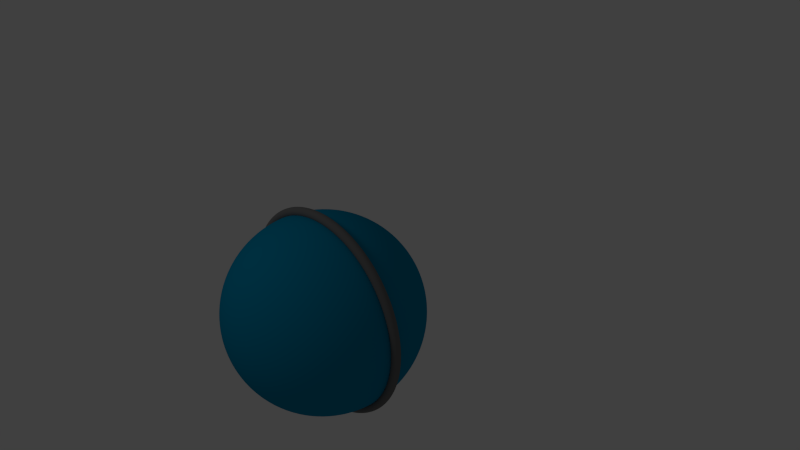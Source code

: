 # Source: magan_t.6.blend  (saved by Blender 2.77.0; exported with 4.5.12 LTS)
import bpy
from mathutils import Matrix  # noqa: F401  (used for matrix-valued properties, if any)

bpy.ops.wm.read_factory_settings(use_empty=True)
scene = bpy.context.scene
scene.name = 'Scene'

# ---- collections
col_collection_1 = bpy.data.collections.new('Collection 1'); scene.collection.children.link(col_collection_1)
col_collection_2 = bpy.data.collections.new('Collection 2'); scene.collection.children.link(col_collection_2)
col_collection_2.hide_render = True
col_collection_2.hide_viewport = True
col_collection_3 = bpy.data.collections.new('Collection 3'); scene.collection.children.link(col_collection_3)
col_collection_3.hide_render = True
col_collection_3.hide_viewport = True

# ---- materials (node trees are filled in below, after node groups)
mat_azul = bpy.data.materials.new('azul')
mat_azul.alpha_threshold = 0.0
mat_azul.use_transparent_shadow = False
mat_azul.diffuse_color = (0.0, 0.2502, 0.4397, 1.0)
mat_azul.roughness = 0.5
mat_azul.line_color = (0.0, 0.0, 0.0, 1.0)
mat_gris = bpy.data.materials.new('gris')
mat_gris.alpha_threshold = 0.0
mat_gris.use_transparent_shadow = False
mat_gris.diffuse_color = (0.1683, 0.1683, 0.1683, 1.0)
mat_gris.roughness = 0.5
mat_gris.line_color = (0.0, 0.0, 0.0, 1.0)

# ---- material node trees

# ---- world
world_world = bpy.data.worlds.new('World'); scene.world = world_world
world_world.color = (0.05088, 0.05088, 0.05088)
world_world.use_sun_shadow = False
world_world.sun_shadow_jitter_overblur = 0.0
world_world.cycles.sampling_method = 'NONE'
world_world.cycles.sample_map_resolution = 256

# ---- cameras
cam_camera = bpy.data.cameras.new('Camera')
cam_camera.clip_end = 100.0
cam_camera.lens = 35.0
cam_camera.sensor_width = 32.0
cam_camera.sensor_height = 18.0
cam_camera.ortho_scale = 7.314
cam_camera.dof.focus_distance = 0.0
cam_camera.dof.aperture_fstop = 128.0

# ---- lights
light_lamp = bpy.data.lights.new('Lamp', 'POINT')
light_lamp.transmission_factor = 0.0
light_lamp.cutoff_distance = 30.0
light_lamp.energy = 100.0
light_lamp.shadow_buffer_clip_start = 1.001
light_lamp.shadow_soft_size = 1.0
light_lamp.shadow_maximum_resolution = 0.006
light_lamp.use_absolute_resolution = True
light_lamp.cycles.use_multiple_importance_sampling = False

# ---- meshes
me_esfera = bpy.data.meshes.new('Esfera')
me_esfera.from_pydata([(1.062, 0.0, 0.0), (1.056, 0.0, 0.02349), (1.039, 0.0, 0.04069), (1.015, 0.0, 0.04698), (0.9917, 0.0, 0.04069), (0.9745, 0.0, 0.02349), (0.9682, 0.0, 5.753e-18), (0.9745, 0.0, -0.02349), (0.9917, 0.0, -0.04069), (1.015, 0.0, -0.04698), (1.039, 0.0, -0.04069), (1.056, 0.0, -0.02349), (1.053, 0.1386, 0.0), (1.047, 0.1378, 0.02349), (1.03, 0.1356, 0.04069), (1.006, 0.1325, 0.04698), (0.9832, 0.1294, 0.04069), (0.9661, 0.1272, 0.02349), (0.9599, 0.1264, 5.753e-18), (0.9661, 0.1272, -0.02349), (0.9832, 0.1294, -0.04069), (1.006, 0.1325, -0.04698), (1.03, 0.1356, -0.04069), (1.047, 0.1378, -0.02349), (1.026, 0.2749, 0.0), (1.02, 0.2733, 0.02349), (1.003, 0.2688, 0.04069), (0.9806, 0.2627, 0.04698), (0.9579, 0.2567, 0.04069), (0.9413, 0.2522, 0.02349), (0.9352, 0.2506, 5.753e-18), (0.9413, 0.2522, -0.02349), (0.9579, 0.2567, -0.04069), (0.9806, 0.2627, -0.04698), (1.003, 0.2688, -0.04069), (1.02, 0.2733, -0.02349), (0.9813, 0.4065, 0.0), (0.9755, 0.4041, 0.02349), (0.9596, 0.3975, 0.04069), (0.9379, 0.3885, 0.04698), (0.9162, 0.3795, 0.04069), (0.9003, 0.3729, 0.02349), (0.8945, 0.3705, 5.753e-18), (0.9003, 0.3729, -0.02349), (0.9162, 0.3795, -0.04069), (0.9379, 0.3885, -0.04698), (0.9596, 0.3975, -0.04069), (0.9755, 0.4041, -0.02349), (0.9198, 0.5311, 0.0), (0.9144, 0.5279, 0.02349), (0.8995, 0.5193, 0.04069), (0.8791, 0.5076, 0.04698), (0.8588, 0.4958, 0.04069), (0.8439, 0.4872, 0.02349), (0.8385, 0.4841, 5.753e-18), (0.8439, 0.4872, -0.02349), (0.8588, 0.4958, -0.04069), (0.8791, 0.5076, -0.04698), (0.8995, 0.5193, -0.04069), (0.9144, 0.5279, -0.02349), (0.8426, 0.6466, 0.0), (0.8377, 0.6428, 0.02349), (0.824, 0.6323, 0.04069), (0.8054, 0.618, 0.04698), (0.7867, 0.6037, 0.04069), (0.7731, 0.5932, 0.02349), (0.7681, 0.5894, 5.753e-18), (0.7731, 0.5932, -0.02349), (0.7867, 0.6037, -0.04069), (0.8054, 0.618, -0.04698), (0.824, 0.6323, -0.04069), (0.8377, 0.6428, -0.02349), (0.751, 0.751, 0.0), (0.7466, 0.7466, 0.02349), (0.7344, 0.7344, 0.04069), (0.7178, 0.7178, 0.04698), (0.7012, 0.7012, 0.04069), (0.6891, 0.6891, 0.02349), (0.6846, 0.6846, 5.753e-18), (0.6891, 0.6891, -0.02349), (0.7012, 0.7012, -0.04069), (0.7178, 0.7178, -0.04698), (0.7344, 0.7344, -0.04069), (0.7466, 0.7466, -0.02349), (0.6466, 0.8426, 0.0), (0.6428, 0.8377, 0.02349), (0.6323, 0.824, 0.04069), (0.618, 0.8054, 0.04698), (0.6037, 0.7867, 0.04069), (0.5932, 0.7731, 0.02349), (0.5894, 0.7681, 5.753e-18), (0.5932, 0.7731, -0.02349), (0.6037, 0.7867, -0.04069), (0.618, 0.8054, -0.04698), (0.6323, 0.824, -0.04069), (0.6428, 0.8377, -0.02349), (0.5311, 0.9198, 0.0), (0.5279, 0.9144, 0.02349), (0.5193, 0.8995, 0.04069), (0.5076, 0.8791, 0.04698), (0.4958, 0.8588, 0.04069), (0.4872, 0.8439, 0.02349), (0.4841, 0.8385, 5.753e-18), (0.4872, 0.8439, -0.02349), (0.4958, 0.8588, -0.04069), (0.5076, 0.8791, -0.04698), (0.5193, 0.8995, -0.04069), (0.5279, 0.9144, -0.02349), (0.4065, 0.9813, 0.0), (0.4041, 0.9755, 0.02349), (0.3975, 0.9596, 0.04069), (0.3885, 0.9379, 0.04698), (0.3795, 0.9162, 0.04069), (0.3729, 0.9003, 0.02349), (0.3705, 0.8945, 5.753e-18), (0.3729, 0.9003, -0.02349), (0.3795, 0.9162, -0.04069), (0.3885, 0.9379, -0.04698), (0.3975, 0.9596, -0.04069), (0.4041, 0.9755, -0.02349), (0.2749, 1.026, 0.0), (0.2733, 1.02, 0.02349), (0.2688, 1.003, 0.04069), (0.2627, 0.9806, 0.04698), (0.2567, 0.9579, 0.04069), (0.2522, 0.9413, 0.02349), (0.2506, 0.9352, 5.753e-18), (0.2522, 0.9413, -0.02349), (0.2567, 0.9579, -0.04069), (0.2627, 0.9806, -0.04698), (0.2688, 1.003, -0.04069), (0.2733, 1.02, -0.02349), (0.1386, 1.053, 0.0), (0.1378, 1.047, 0.02349), (0.1356, 1.03, 0.04069), (0.1325, 1.006, 0.04698), (0.1294, 0.9832, 0.04069), (0.1272, 0.9661, 0.02349), (0.1264, 0.9599, 5.753e-18), (0.1272, 0.9661, -0.02349), (0.1294, 0.9832, -0.04069), (0.1325, 1.006, -0.04698), (0.1356, 1.03, -0.04069), (0.1378, 1.047, -0.02349), (8.953e-08, 1.062, 0.0), (8.9e-08, 1.056, 0.02349), (8.755e-08, 1.039, 0.04069), (8.557e-08, 1.015, 0.04698), (8.359e-08, 0.9917, 0.04069), (8.214e-08, 0.9745, 0.02349), (8.161e-08, 0.9682, 5.753e-18), (8.214e-08, 0.9745, -0.02349), (8.359e-08, 0.9917, -0.04069), (8.557e-08, 1.015, -0.04698), (8.755e-08, 1.039, -0.04069), (8.9e-08, 1.056, -0.02349), (-0.1386, 1.053, 0.0), (-0.1378, 1.047, 0.02349), (-0.1356, 1.03, 0.04069), (-0.1325, 1.006, 0.04698), (-0.1294, 0.9832, 0.04069), (-0.1272, 0.9661, 0.02349), (-0.1264, 0.9599, 5.753e-18), (-0.1272, 0.9661, -0.02349), (-0.1294, 0.9832, -0.04069), (-0.1325, 1.006, -0.04698), (-0.1356, 1.03, -0.04069), (-0.1378, 1.047, -0.02349), (-0.2749, 1.026, 0.0), (-0.2733, 1.02, 0.02349), (-0.2688, 1.003, 0.04069), (-0.2627, 0.9806, 0.04698), (-0.2567, 0.9579, 0.04069), (-0.2522, 0.9413, 0.02349), (-0.2506, 0.9352, 5.753e-18), (-0.2522, 0.9413, -0.02349), (-0.2567, 0.9579, -0.04069), (-0.2627, 0.9806, -0.04698), (-0.2688, 1.003, -0.04069), (-0.2733, 1.02, -0.02349), (-0.4065, 0.9813, 0.0), (-0.4041, 0.9755, 0.02349), (-0.3975, 0.9596, 0.04069), (-0.3885, 0.9379, 0.04698), (-0.3795, 0.9162, 0.04069), (-0.3729, 0.9003, 0.02349), (-0.3705, 0.8945, 5.753e-18), (-0.3729, 0.9003, -0.02349), (-0.3795, 0.9162, -0.04069), (-0.3885, 0.9379, -0.04698), (-0.3975, 0.9596, -0.04069), (-0.4041, 0.9755, -0.02349), (-0.5311, 0.9198, 0.0), (-0.5279, 0.9144, 0.02349), (-0.5193, 0.8995, 0.04069), (-0.5076, 0.8791, 0.04698), (-0.4958, 0.8588, 0.04069), (-0.4872, 0.8439, 0.02349), (-0.4841, 0.8385, 5.753e-18), (-0.4872, 0.8439, -0.02349), (-0.4958, 0.8588, -0.04069), (-0.5076, 0.8791, -0.04698), (-0.5193, 0.8995, -0.04069), (-0.5279, 0.9144, -0.02349), (-0.6466, 0.8426, 0.0), (-0.6428, 0.8377, 0.02349), (-0.6323, 0.824, 0.04069), (-0.618, 0.8054, 0.04698), (-0.6037, 0.7867, 0.04069), (-0.5932, 0.7731, 0.02349), (-0.5894, 0.7681, 5.753e-18), (-0.5932, 0.7731, -0.02349), (-0.6037, 0.7867, -0.04069), (-0.618, 0.8054, -0.04698), (-0.6323, 0.824, -0.04069), (-0.6428, 0.8377, -0.02349), (-0.751, 0.751, 0.0), (-0.7466, 0.7466, 0.02349), (-0.7344, 0.7344, 0.04069), (-0.7178, 0.7178, 0.04698), (-0.7012, 0.7012, 0.04069), (-0.6891, 0.6891, 0.02349), (-0.6846, 0.6846, 5.753e-18), (-0.6891, 0.6891, -0.02349), (-0.7012, 0.7012, -0.04069), (-0.7178, 0.7178, -0.04698), (-0.7344, 0.7344, -0.04069), (-0.7466, 0.7466, -0.02349), (-0.8426, 0.6466, 0.0), (-0.8377, 0.6428, 0.02349), (-0.824, 0.6323, 0.04069), (-0.8054, 0.618, 0.04698), (-0.7867, 0.6037, 0.04069), (-0.7731, 0.5932, 0.02349), (-0.7681, 0.5894, 5.753e-18), (-0.7731, 0.5932, -0.02349), (-0.7867, 0.6037, -0.04069), (-0.8054, 0.618, -0.04698), (-0.824, 0.6323, -0.04069), (-0.8377, 0.6428, -0.02349), (-0.9198, 0.5311, 0.0), (-0.9144, 0.5279, 0.02349), (-0.8995, 0.5193, 0.04069), (-0.8791, 0.5076, 0.04698), (-0.8588, 0.4958, 0.04069), (-0.8439, 0.4872, 0.02349), (-0.8385, 0.4841, 5.753e-18), (-0.8439, 0.4872, -0.02349), (-0.8588, 0.4958, -0.04069), (-0.8791, 0.5076, -0.04698), (-0.8995, 0.5193, -0.04069), (-0.9144, 0.5279, -0.02349), (-0.9813, 0.4065, 0.0), (-0.9755, 0.4041, 0.02349), (-0.9596, 0.3975, 0.04069), (-0.9379, 0.3885, 0.04698), (-0.9162, 0.3795, 0.04069), (-0.9003, 0.3729, 0.02349), (-0.8945, 0.3705, 5.753e-18), (-0.9003, 0.3729, -0.02349), (-0.9162, 0.3795, -0.04069), (-0.9379, 0.3885, -0.04698), (-0.9596, 0.3975, -0.04069), (-0.9755, 0.4041, -0.02349), (-1.026, 0.2749, 0.0), (-1.02, 0.2733, 0.02349), (-1.003, 0.2688, 0.04069), (-0.9806, 0.2627, 0.04698), (-0.9579, 0.2567, 0.04069), (-0.9413, 0.2522, 0.02349), (-0.9352, 0.2506, 5.753e-18), (-0.9413, 0.2522, -0.02349), (-0.9579, 0.2567, -0.04069), (-0.9806, 0.2627, -0.04698), (-1.003, 0.2688, -0.04069), (-1.02, 0.2733, -0.02349), (-1.053, 0.1386, 0.0), (-1.047, 0.1378, 0.02349), (-1.03, 0.1356, 0.04069), (-1.006, 0.1325, 0.04698), (-0.9832, 0.1294, 0.04069), (-0.9661, 0.1272, 0.02349), (-0.9599, 0.1264, 5.753e-18), (-0.9661, 0.1272, -0.02349), (-0.9832, 0.1294, -0.04069), (-1.006, 0.1325, -0.04698), (-1.03, 0.1356, -0.04069), (-1.047, 0.1378, -0.02349), (-1.062, 9.285e-08, 0.0), (-1.056, 9.23e-08, 0.02349), (-1.039, 9.08e-08, 0.04069), (-1.015, 8.875e-08, 0.04698), (-0.9917, 8.669e-08, 0.04069), (-0.9745, 8.519e-08, 0.02349), (-0.9682, 8.464e-08, 5.753e-18), (-0.9745, 8.519e-08, -0.02349), (-0.9917, 8.669e-08, -0.04069), (-1.015, 8.875e-08, -0.04698), (-1.039, 9.08e-08, -0.04069), (-1.056, 9.23e-08, -0.02349), (-1.053, -0.1386, 0.0), (-1.047, -0.1378, 0.02349), (-1.03, -0.1356, 0.04069), (-1.006, -0.1325, 0.04698), (-0.9832, -0.1294, 0.04069), (-0.9661, -0.1272, 0.02349), (-0.9599, -0.1264, 5.753e-18), (-0.9661, -0.1272, -0.02349), (-0.9832, -0.1294, -0.04069), (-1.006, -0.1325, -0.04698), (-1.03, -0.1356, -0.04069), (-1.047, -0.1378, -0.02349), (-1.026, -0.2749, 0.0), (-1.02, -0.2733, 0.02349), (-1.003, -0.2688, 0.04069), (-0.9806, -0.2627, 0.04698), (-0.9579, -0.2567, 0.04069), (-0.9413, -0.2522, 0.02349), (-0.9352, -0.2506, 5.753e-18), (-0.9413, -0.2522, -0.02349), (-0.9579, -0.2567, -0.04069), (-0.9806, -0.2627, -0.04698), (-1.003, -0.2688, -0.04069), (-1.02, -0.2733, -0.02349), (-0.9813, -0.4065, 0.0), (-0.9755, -0.4041, 0.02349), (-0.9596, -0.3975, 0.04069), (-0.9379, -0.3885, 0.04698), (-0.9162, -0.3795, 0.04069), (-0.9003, -0.3729, 0.02349), (-0.8945, -0.3705, 5.753e-18), (-0.9003, -0.3729, -0.02349), (-0.9162, -0.3795, -0.04069), (-0.9379, -0.3885, -0.04698), (-0.9596, -0.3975, -0.04069), (-0.9755, -0.4041, -0.02349), (-0.9198, -0.5311, 0.0), (-0.9144, -0.5279, 0.02349), (-0.8995, -0.5193, 0.04069), (-0.8791, -0.5076, 0.04698), (-0.8588, -0.4958, 0.04069), (-0.8439, -0.4872, 0.02349), (-0.8385, -0.4841, 5.753e-18), (-0.8439, -0.4872, -0.02349), (-0.8588, -0.4958, -0.04069), (-0.8791, -0.5076, -0.04698), (-0.8995, -0.5193, -0.04069), (-0.9144, -0.5279, -0.02349), (-0.8426, -0.6466, 0.0), (-0.8377, -0.6428, 0.02349), (-0.824, -0.6323, 0.04069), (-0.8054, -0.618, 0.04698), (-0.7867, -0.6037, 0.04069), (-0.7731, -0.5932, 0.02349), (-0.7681, -0.5894, 5.753e-18), (-0.7731, -0.5932, -0.02349), (-0.7867, -0.6037, -0.04069), (-0.8054, -0.618, -0.04698), (-0.824, -0.6323, -0.04069), (-0.8377, -0.6428, -0.02349), (-0.751, -0.751, 0.0), (-0.7466, -0.7466, 0.02349), (-0.7344, -0.7344, 0.04069), (-0.7178, -0.7178, 0.04698), (-0.7012, -0.7012, 0.04069), (-0.6891, -0.6891, 0.02349), (-0.6846, -0.6846, 5.753e-18), (-0.6891, -0.6891, -0.02349), (-0.7012, -0.7012, -0.04069), (-0.7178, -0.7178, -0.04698), (-0.7344, -0.7344, -0.04069), (-0.7466, -0.7466, -0.02349), (-0.6466, -0.8426, 0.0), (-0.6428, -0.8377, 0.02349), (-0.6323, -0.824, 0.04069), (-0.618, -0.8054, 0.04698), (-0.6037, -0.7867, 0.04069), (-0.5932, -0.7731, 0.02349), (-0.5894, -0.7681, 5.753e-18), (-0.5932, -0.7731, -0.02349), (-0.6037, -0.7867, -0.04069), (-0.618, -0.8054, -0.04698), (-0.6323, -0.824, -0.04069), (-0.6428, -0.8377, -0.02349), (-0.5311, -0.9198, 0.0), (-0.5279, -0.9144, 0.02349), (-0.5193, -0.8995, 0.04069), (-0.5076, -0.8791, 0.04698), (-0.4958, -0.8588, 0.04069), (-0.4872, -0.8439, 0.02349), (-0.4841, -0.8385, 5.753e-18), (-0.4872, -0.8439, -0.02349), (-0.4958, -0.8588, -0.04069), (-0.5076, -0.8791, -0.04698), (-0.5193, -0.8995, -0.04069), (-0.5279, -0.9144, -0.02349), (-0.4065, -0.9813, 0.0), (-0.4041, -0.9755, 0.02349), (-0.3975, -0.9596, 0.04069), (-0.3885, -0.9379, 0.04698), (-0.3795, -0.9162, 0.04069), (-0.3729, -0.9003, 0.02349), (-0.3705, -0.8945, 5.753e-18), (-0.3729, -0.9003, -0.02349), (-0.3795, -0.9162, -0.04069), (-0.3885, -0.9379, -0.04698), (-0.3975, -0.9596, -0.04069), (-0.4041, -0.9755, -0.02349), (-0.2749, -1.026, 0.0), (-0.2733, -1.02, 0.02349), (-0.2688, -1.003, 0.04069), (-0.2627, -0.9806, 0.04698), (-0.2567, -0.9579, 0.04069), (-0.2522, -0.9413, 0.02349), (-0.2506, -0.9352, 5.753e-18), (-0.2522, -0.9413, -0.02349), (-0.2567, -0.9579, -0.04069), (-0.2627, -0.9806, -0.04698), (-0.2688, -1.003, -0.04069), (-0.2733, -1.02, -0.02349), (-0.1386, -1.053, 0.0), (-0.1378, -1.047, 0.02349), (-0.1356, -1.03, 0.04069), (-0.1325, -1.006, 0.04698), (-0.1294, -0.9832, 0.04069), (-0.1272, -0.9661, 0.02349), (-0.1264, -0.9599, 5.753e-18), (-0.1272, -0.9661, -0.02349), (-0.1294, -0.9832, -0.04069), (-0.1325, -1.006, -0.04698), (-0.1356, -1.03, -0.04069), (-0.1378, -1.047, -0.02349), (8.953e-08, -1.062, 0.0), (8.9e-08, -1.056, 0.02349), (8.755e-08, -1.039, 0.04069), (8.557e-08, -1.015, 0.04698), (8.359e-08, -0.9917, 0.04069), (8.214e-08, -0.9745, 0.02349), (8.161e-08, -0.9682, 5.753e-18), (8.214e-08, -0.9745, -0.02349), (8.359e-08, -0.9917, -0.04069), (8.557e-08, -1.015, -0.04698), (8.755e-08, -1.039, -0.04069), (8.9e-08, -1.056, -0.02349), (0.1386, -1.053, 0.0), (0.1378, -1.047, 0.02349), (0.1356, -1.03, 0.04069), (0.1325, -1.006, 0.04698), (0.1294, -0.9832, 0.04069), (0.1272, -0.9661, 0.02349), (0.1264, -0.9599, 5.753e-18), (0.1272, -0.9661, -0.02349), (0.1294, -0.9832, -0.04069), (0.1325, -1.006, -0.04698), (0.1356, -1.03, -0.04069), (0.1378, -1.047, -0.02349), (0.2749, -1.026, 0.0), (0.2733, -1.02, 0.02349), (0.2688, -1.003, 0.04069), (0.2627, -0.9806, 0.04698), (0.2567, -0.9579, 0.04069), (0.2522, -0.9413, 0.02349), (0.2506, -0.9352, 5.753e-18), (0.2522, -0.9413, -0.02349), (0.2567, -0.9579, -0.04069), (0.2627, -0.9806, -0.04698), (0.2688, -1.003, -0.04069), (0.2733, -1.02, -0.02349), (0.4065, -0.9813, 0.0), (0.4041, -0.9755, 0.02349), (0.3975, -0.9596, 0.04069), (0.3885, -0.9379, 0.04698), (0.3795, -0.9162, 0.04069), (0.3729, -0.9003, 0.02349), (0.3705, -0.8945, 5.753e-18), (0.3729, -0.9003, -0.02349), (0.3795, -0.9162, -0.04069), (0.3885, -0.9379, -0.04698), (0.3975, -0.9596, -0.04069), (0.4041, -0.9755, -0.02349), (0.5311, -0.9198, 0.0), (0.5279, -0.9144, 0.02349), (0.5193, -0.8995, 0.04069), (0.5076, -0.8791, 0.04698), (0.4958, -0.8588, 0.04069), (0.4872, -0.8439, 0.02349), (0.4841, -0.8385, 5.753e-18), (0.4872, -0.8439, -0.02349), (0.4958, -0.8588, -0.04069), (0.5076, -0.8791, -0.04698), (0.5193, -0.8995, -0.04069), (0.5279, -0.9144, -0.02349), (0.6466, -0.8426, 0.0), (0.6428, -0.8377, 0.02349), (0.6323, -0.824, 0.04069), (0.618, -0.8054, 0.04698), (0.6037, -0.7867, 0.04069), (0.5932, -0.7731, 0.02349), (0.5894, -0.7681, 5.753e-18), (0.5932, -0.7731, -0.02349), (0.6037, -0.7867, -0.04069), (0.618, -0.8054, -0.04698), (0.6323, -0.824, -0.04069), (0.6428, -0.8377, -0.02349), (0.751, -0.751, 0.0), (0.7466, -0.7466, 0.02349), (0.7344, -0.7344, 0.04069), (0.7178, -0.7178, 0.04698), (0.7012, -0.7012, 0.04069), (0.6891, -0.6891, 0.02349), (0.6846, -0.6846, 5.753e-18), (0.6891, -0.6891, -0.02349), (0.7012, -0.7012, -0.04069), (0.7178, -0.7178, -0.04698), (0.7344, -0.7344, -0.04069), (0.7466, -0.7466, -0.02349), (0.8426, -0.6466, 0.0), (0.8377, -0.6428, 0.02349), (0.824, -0.6323, 0.04069), (0.8054, -0.618, 0.04698), (0.7867, -0.6037, 0.04069), (0.7731, -0.5932, 0.02349), (0.7681, -0.5894, 5.753e-18), (0.7731, -0.5932, -0.02349), (0.7867, -0.6037, -0.04069), (0.8054, -0.618, -0.04698), (0.824, -0.6323, -0.04069), (0.8377, -0.6428, -0.02349), (0.9198, -0.5311, 0.0), (0.9144, -0.5279, 0.02349), (0.8995, -0.5193, 0.04069), (0.8791, -0.5076, 0.04698), (0.8588, -0.4958, 0.04069), (0.8439, -0.4872, 0.02349), (0.8385, -0.4841, 5.753e-18), (0.8439, -0.4872, -0.02349), (0.8588, -0.4958, -0.04069), (0.8791, -0.5076, -0.04698), (0.8995, -0.5193, -0.04069), (0.9144, -0.5279, -0.02349), (0.9813, -0.4065, 0.0), (0.9755, -0.4041, 0.02349), (0.9596, -0.3975, 0.04069), (0.9379, -0.3885, 0.04698), (0.9162, -0.3795, 0.04069), (0.9003, -0.3729, 0.02349), (0.8945, -0.3705, 5.753e-18), (0.9003, -0.3729, -0.02349), (0.9162, -0.3795, -0.04069), (0.9379, -0.3885, -0.04698), (0.9596, -0.3975, -0.04069), (0.9755, -0.4041, -0.02349), (1.026, -0.2749, 0.0), (1.02, -0.2733, 0.02349), (1.003, -0.2688, 0.04069), (0.9806, -0.2627, 0.04698), (0.9579, -0.2567, 0.04069), (0.9413, -0.2522, 0.02349), (0.9352, -0.2506, 5.753e-18), (0.9413, -0.2522, -0.02349), (0.9579, -0.2567, -0.04069), (0.9806, -0.2627, -0.04698), (1.003, -0.2688, -0.04069), (1.02, -0.2733, -0.02349), (1.053, -0.1386, 0.0), (1.047, -0.1378, 0.02349), (1.03, -0.1356, 0.04069), (1.006, -0.1325, 0.04698), (0.9832, -0.1294, 0.04069), (0.9661, -0.1272, 0.02349), (0.9599, -0.1264, 5.753e-18), (0.9661, -0.1272, -0.02349), (0.9832, -0.1294, -0.04069), (1.006, -0.1325, -0.04698), (1.03, -0.1356, -0.04069), (1.047, -0.1378, -0.02349), (-0.1951, 0.0, 0.9808), (-0.3827, 0.0, 0.9239), (-0.5556, 0.0, 0.8315), (-0.7071, 0.0, 0.7071), (-0.8315, 0.0, 0.5556), (-0.9239, 0.0, 0.3827), (-0.9808, 0.0, 0.1951), (-1.0, 0.0, 7.55e-08), (-0.9808, 0.0, -0.1951), (-0.9239, 0.0, -0.3827), (-0.8315, 0.0, -0.5556), (-0.7071, 0.0, -0.7071), (-0.5556, 0.0, -0.8315), (-0.3827, 0.0, -0.9239), (-0.1951, 0.0, -0.9808), (3.258e-07, 0.0, -1.0), (-0.1913, 0.03806, 0.9808), (-0.3753, 0.07466, 0.9239), (-0.5449, 0.1084, 0.8315), (-0.6935, 0.1379, 0.7071), (-0.8155, 0.1622, 0.5556), (-0.9061, 0.1802, 0.3827), (-0.9619, 0.1913, 0.1951), (-0.9808, 0.1951, 1.192e-07), (-0.9619, 0.1913, -0.1951), (-0.9061, 0.1802, -0.3827), (-0.8155, 0.1622, -0.5556), (-0.6935, 0.1379, -0.7071), (-0.5449, 0.1084, -0.8315), (-0.3753, 0.07466, -0.9239), (-0.1913, 0.03806, -0.9808), (-0.1802, 0.07466, 0.9808), (-0.3536, 0.1464, 0.9239), (-0.5133, 0.2126, 0.8315), (-0.6533, 0.2706, 0.7071), (-0.7682, 0.3182, 0.5556), (-0.8536, 0.3536, 0.3827), (-0.9061, 0.3753, 0.1951), (-0.9239, 0.3827, 1.192e-07), (-0.9061, 0.3753, -0.1951), (-0.8536, 0.3536, -0.3827), (-0.7682, 0.3182, -0.5556), (-0.6533, 0.2706, -0.7071), (-0.5133, 0.2126, -0.8315), (-0.3536, 0.1464, -0.9239), (-0.1802, 0.07466, -0.9808), (-0.1622, 0.1084, 0.9808), (-0.3182, 0.2126, 0.9239), (-0.4619, 0.3087, 0.8315), (-0.5879, 0.3928, 0.7071), (-0.6913, 0.4619, 0.5556), (-0.7682, 0.5133, 0.3827), (-0.8155, 0.5449, 0.1951), (-0.8315, 0.5556, 1.192e-07), (-0.8155, 0.5449, -0.1951), (-0.7682, 0.5133, -0.3827), (-0.6913, 0.4619, -0.5556), (-0.5879, 0.3928, -0.7071), (-0.4619, 0.3087, -0.8315), (-0.3182, 0.2126, -0.9239), (-0.1622, 0.1084, -0.9808), (-0.1379, 0.1379, 0.9808), (-0.2706, 0.2706, 0.9239), (-0.3928, 0.3928, 0.8315), (-0.5, 0.5, 0.7071), (-0.5879, 0.5879, 0.5556), (-0.6533, 0.6533, 0.3827), (-0.6935, 0.6935, 0.1951), (-0.7071, 0.7071, 1.192e-07), (-0.6935, 0.6935, -0.1951), (-0.6533, 0.6533, -0.3827), (-0.5879, 0.5879, -0.5556), (-0.5, 0.5, -0.7071), (-0.3928, 0.3928, -0.8315), (-0.2706, 0.2706, -0.9239), (-0.1379, 0.1379, -0.9808), (-0.1084, 0.1622, 0.9808), (-0.2126, 0.3182, 0.9239), (-0.3087, 0.4619, 0.8315), (-0.3928, 0.5879, 0.7071), (-0.4619, 0.6913, 0.5556), (-0.5133, 0.7682, 0.3827), (-0.5449, 0.8155, 0.1951), (-0.5556, 0.8315, 1.192e-07), (-0.5449, 0.8155, -0.1951), (-0.5133, 0.7682, -0.3827), (-0.4619, 0.6913, -0.5556), (-0.3928, 0.5879, -0.7071), (-0.3087, 0.4619, -0.8315), (-0.2126, 0.3182, -0.9239), (-0.1084, 0.1622, -0.9808), (-0.07466, 0.1802, 0.9808), (-0.1464, 0.3536, 0.9239), (-0.2126, 0.5133, 0.8315), (-0.2706, 0.6533, 0.7071), (-0.3182, 0.7682, 0.5556), (-0.3536, 0.8536, 0.3827), (-0.3753, 0.9061, 0.1951), (-0.3827, 0.9239, 1.192e-07), (-0.3753, 0.9061, -0.1951), (-0.3536, 0.8536, -0.3827), (-0.3182, 0.7682, -0.5556), (-0.2706, 0.6533, -0.7071), (-0.2126, 0.5133, -0.8315), (-0.1464, 0.3536, -0.9239), (-0.07466, 0.1802, -0.9808), (-0.03806, 0.1913, 0.9808), (-0.07466, 0.3753, 0.9239), (-0.1084, 0.5449, 0.8315), (-0.1379, 0.6935, 0.7071), (-0.1622, 0.8155, 0.5556), (-0.1802, 0.9061, 0.3827), (-0.1913, 0.9619, 0.1951), (-0.1951, 0.9808, 1.192e-07), (-0.1913, 0.9619, -0.1951), (-0.1802, 0.9061, -0.3827), (-0.1622, 0.8155, -0.5556), (-0.1379, 0.6935, -0.7071), (-0.1084, 0.5449, -0.8315), (-0.07466, 0.3753, -0.9239), (-0.03806, 0.1913, -0.9808), (3.344e-07, 0.1951, 0.9808), (3.711e-07, 0.3827, 0.9239), (4.075e-07, 0.5556, 0.8315), (3.591e-07, 0.7071, 0.7071), (4.155e-07, 0.8315, 0.5556), (3.669e-07, 0.9239, 0.3827), (4.298e-07, 0.9808, 0.1951), (4.016e-07, 1.0, 1.192e-07), (3.713e-07, 0.9808, -0.1951), (3.231e-07, 0.9239, -0.3827), (4.155e-07, 0.8315, -0.5556), (3.591e-07, 0.7071, -0.7071), (4.032e-07, 0.5556, -0.8315), (3.289e-07, 0.3827, -0.9239), (3.346e-07, 0.1951, -0.9808), (0.03806, 0.1913, 0.9808), (0.07466, 0.3753, 0.9239), (0.1084, 0.5449, 0.8315), (0.138, 0.6935, 0.7071), (0.1622, 0.8155, 0.5556), (0.1802, 0.9061, 0.3827), (0.1913, 0.9619, 0.1951), (0.1951, 0.9808, 1.192e-07), (0.1913, 0.9619, -0.1951), (0.1802, 0.9061, -0.3827), (0.1622, 0.8155, -0.5556), (0.138, 0.6935, -0.7071), (0.1084, 0.5449, -0.8315), (0.07466, 0.3753, -0.9239), (0.03806, 0.1913, -0.9808), (0.07466, 0.1802, 0.9808), (0.1464, 0.3536, 0.9239), (0.2126, 0.5133, 0.8315), (0.2706, 0.6533, 0.7071), (0.3182, 0.7682, 0.5556), (0.3536, 0.8536, 0.3827), (0.3753, 0.9061, 0.1951), (0.3827, 0.9239, 1.192e-07), (0.3753, 0.9061, -0.1951), (0.3536, 0.8536, -0.3827), (0.3182, 0.7682, -0.5556), (0.2706, 0.6533, -0.7071), (0.2126, 0.5133, -0.8315), (0.1464, 0.3536, -0.9239), (0.07466, 0.1802, -0.9808), (0.1084, 0.1622, 0.9808), (0.2126, 0.3182, 0.9239), (0.3087, 0.4619, 0.8315), (0.3928, 0.5879, 0.7071), (0.4619, 0.6913, 0.5556), (0.5133, 0.7682, 0.3827), (0.5449, 0.8155, 0.1951), (0.5556, 0.8315, 1.192e-07), (0.5449, 0.8155, -0.1951), (0.5133, 0.7682, -0.3827), (0.4619, 0.6913, -0.5556), (0.3928, 0.5879, -0.7071), (0.3087, 0.4619, -0.8315), (0.2126, 0.3182, -0.9239), (0.1084, 0.1622, -0.9808), (0.138, 0.1379, 0.9808), (0.2706, 0.2706, 0.9239), (0.3928, 0.3928, 0.8315), (0.5, 0.5, 0.7071), (0.5879, 0.5879, 0.5556), (0.6533, 0.6533, 0.3827), (0.6935, 0.6935, 0.1951), (0.7071, 0.7071, 1.192e-07), (0.6935, 0.6935, -0.1951), (0.6533, 0.6533, -0.3827), (0.5879, 0.5879, -0.5556), (0.5, 0.5, -0.7071), (0.3928, 0.3928, -0.8315), (0.2706, 0.2706, -0.9239), (0.138, 0.1379, -0.9808), (0.1622, 0.1084, 0.9808), (0.3182, 0.2126, 0.9239), (0.4619, 0.3087, 0.8315), (0.5879, 0.3928, 0.7071), (0.6913, 0.4619, 0.5556), (0.7682, 0.5133, 0.3827), (0.8155, 0.5449, 0.1951), (0.8315, 0.5556, 1.192e-07), (0.8155, 0.5449, -0.1951), (0.7682, 0.5133, -0.3827), (0.6913, 0.4619, -0.5556), (0.5879, 0.3928, -0.7071), (0.4619, 0.3087, -0.8315), (0.3182, 0.2126, -0.9239), (0.1622, 0.1084, -0.9808), (0.1802, 0.07466, 0.9808), (0.3536, 0.1464, 0.9239), (0.5133, 0.2126, 0.8315), (0.6533, 0.2706, 0.7071), (0.7682, 0.3182, 0.5556), (0.8536, 0.3536, 0.3827), (0.9061, 0.3753, 0.1951), (0.9239, 0.3827, 1.192e-07), (0.9061, 0.3753, -0.1951), (0.8536, 0.3536, -0.3827), (0.7682, 0.3182, -0.5556), (0.6533, 0.2706, -0.7071), (0.5133, 0.2126, -0.8315), (0.3536, 0.1464, -0.9239), (0.1802, 0.07466, -0.9808), (0.1913, 0.03806, 0.9808), (0.3753, 0.07466, 0.9239), (0.5449, 0.1084, 0.8315), (0.6935, 0.1379, 0.7071), (0.8155, 0.1622, 0.5556), (0.9061, 0.1802, 0.3827), (0.9619, 0.1913, 0.1951), (0.9808, 0.1951, 1.192e-07), (0.9619, 0.1913, -0.1951), (0.9061, 0.1802, -0.3827), (0.8155, 0.1622, -0.5556), (0.6935, 0.1379, -0.7071), (0.5449, 0.1084, -0.8315), (0.3753, 0.07466, -0.9239), (0.1913, 0.03806, -0.9808), (0.1951, -1.811e-08, 0.9808), (0.3827, -7.168e-08, 0.9239), (0.5556, -1.155e-07, 0.8315), (0.7071, -1.037e-07, 0.7071), (0.8315, -1.455e-07, 0.5556), (0.9239, -6.463e-08, 0.3827), (0.9808, -1.335e-07, 0.1951), (1.0, -1.199e-07, 1.192e-07), (0.9808, -1.129e-07, -0.1951), (0.9239, -3.839e-08, -0.3827), (0.8315, -1.455e-07, -0.5556), (0.7071, -1.037e-07, -0.7071), (0.5556, -1.155e-07, -0.8315), (0.3827, -4.261e-08, -0.9239), (0.1951, -1.47e-08, -0.9808), (0.1913, -0.03806, 0.9808), (0.3753, -0.07466, 0.9239), (0.5449, -0.1084, 0.8315), (0.6935, -0.1379, 0.7071), (0.8155, -0.1622, 0.5556), (0.9061, -0.1802, 0.3827), (0.9619, -0.1913, 0.1951), (0.9808, -0.1951, 1.192e-07), (0.9619, -0.1913, -0.1951), (0.9061, -0.1802, -0.3827), (0.8155, -0.1622, -0.5556), (0.6935, -0.1379, -0.7071), (0.5449, -0.1084, -0.8315), (0.3753, -0.07466, -0.9239), (0.1913, -0.03806, -0.9808), (0.1802, -0.07466, 0.9808), (0.3536, -0.1464, 0.9239), (0.5133, -0.2126, 0.8315), (0.6533, -0.2706, 0.7071), (0.7682, -0.3182, 0.5556), (0.8536, -0.3536, 0.3827), (0.9061, -0.3753, 0.1951), (0.9239, -0.3827, 1.192e-07), (0.9061, -0.3753, -0.1951), (0.8536, -0.3536, -0.3827), (0.7682, -0.3182, -0.5556), (0.6533, -0.2706, -0.7071), (0.5133, -0.2126, -0.8315), (0.3536, -0.1464, -0.9239), (0.1802, -0.07466, -0.9808), (0.1622, -0.1084, 0.9808), (0.3182, -0.2126, 0.9239), (0.4619, -0.3087, 0.8315), (0.5879, -0.3928, 0.7071), (0.6913, -0.4619, 0.5556), (0.7682, -0.5133, 0.3827), (0.8155, -0.5449, 0.1951), (0.8315, -0.5556, 1.192e-07), (0.8155, -0.5449, -0.1951), (0.7682, -0.5133, -0.3827), (0.6913, -0.4619, -0.5556), (0.5879, -0.3928, -0.7071), (0.4619, -0.3087, -0.8315), (0.3182, -0.2126, -0.9239), (0.1622, -0.1084, -0.9808), (0.138, -0.1379, 0.9808), (0.2706, -0.2706, 0.9239), (0.3928, -0.3928, 0.8315), (0.5, -0.5, 0.7071), (0.5879, -0.5879, 0.5556), (0.6533, -0.6533, 0.3827), (0.6935, -0.6935, 0.1951), (0.7071, -0.7071, 1.192e-07), (0.6935, -0.6935, -0.1951), (0.6533, -0.6533, -0.3827), (0.5879, -0.5879, -0.5556), (0.5, -0.5, -0.7071), (0.3928, -0.3928, -0.8315), (0.2706, -0.2706, -0.9239), (0.138, -0.1379, -0.9808), (0.1084, -0.1622, 0.9808), (0.2126, -0.3182, 0.9239), (0.3087, -0.4619, 0.8315), (0.3928, -0.5879, 0.7071), (0.4619, -0.6913, 0.5556), (0.5133, -0.7682, 0.3827), (0.5449, -0.8155, 0.1951), (0.5556, -0.8315, 1.192e-07), (0.5449, -0.8155, -0.1951), (0.5133, -0.7682, -0.3827), (0.4619, -0.6913, -0.5556), (0.3928, -0.5879, -0.7071), (0.3087, -0.4619, -0.8315), (0.2126, -0.3182, -0.9239), (0.1084, -0.1622, -0.9808), (0.07466, -0.1802, 0.9808), (0.1464, -0.3536, 0.9239), (0.2126, -0.5133, 0.8315), (0.2706, -0.6533, 0.7071), (0.3182, -0.7682, 0.5556), (0.3536, -0.8536, 0.3827), (0.3753, -0.9061, 0.1951), (0.3827, -0.9239, 1.192e-07), (0.3753, -0.9061, -0.1951), (0.3536, -0.8536, -0.3827), (0.3182, -0.7682, -0.5556), (0.2706, -0.6533, -0.7071), (0.2126, -0.5133, -0.8315), (0.1464, -0.3536, -0.9239), (0.07466, -0.1802, -0.9808), (0.03806, -0.1913, 0.9808), (0.07466, -0.3753, 0.9239), (0.1084, -0.5449, 0.8315), (0.1379, -0.6935, 0.7071), (0.1622, -0.8155, 0.5556), (0.1802, -0.9061, 0.3827), (0.1913, -0.9619, 0.1951), (0.1951, -0.9808, 1.192e-07), (0.1913, -0.9619, -0.1951), (0.1802, -0.9061, -0.3827), (0.1622, -0.8155, -0.5556), (0.1379, -0.6935, -0.7071), (0.1084, -0.5449, -0.8315), (0.07466, -0.3753, -0.9239), (0.03806, -0.1913, -0.9808), (2.945e-07, -0.1951, 0.9808), (2.131e-07, -0.3827, 0.9239), (1.648e-07, -0.5556, 0.8315), (1.87e-07, -0.7071, 0.7071), (1.452e-07, -0.8315, 0.5556), (1.499e-07, -0.9239, 0.3827), (1.98e-07, -0.9808, 0.1951), (1.123e-07, -1.0, 1.192e-07), (8.41e-08, -0.9808, -0.1951), (2.725e-07, -0.9239, -0.3827), (1.452e-07, -0.8315, -0.5556), (1.87e-07, -0.7071, -0.7071), (1.648e-07, -0.5556, -0.8315), (2.553e-07, -0.3827, -0.9239), (2.95e-07, -0.1951, -0.9808), (-0.03806, -0.1913, 0.9808), (-0.07466, -0.3753, 0.9239), (-0.1084, -0.5449, 0.8315), (-0.1379, -0.6935, 0.7071), (-0.1622, -0.8155, 0.5556), (-0.1802, -0.9061, 0.3827), (-0.1913, -0.9619, 0.1951), (-0.1951, -0.9808, 1.192e-07), (-0.1913, -0.9619, -0.1951), (-0.1802, -0.9061, -0.3827), (-0.1622, -0.8155, -0.5556), (-0.1379, -0.6935, -0.7071), (-0.1084, -0.5449, -0.8315), (-0.07466, -0.3753, -0.9239), (-0.03806, -0.1913, -0.9808), (-0.07466, -0.1802, 0.9808), (-0.1464, -0.3536, 0.9239), (-0.2126, -0.5133, 0.8315), (-0.2706, -0.6533, 0.7071), (-0.3182, -0.7682, 0.5556), (-0.3536, -0.8536, 0.3827), (-0.3753, -0.9061, 0.1951), (-0.3827, -0.9239, 1.192e-07), (-0.3753, -0.9061, -0.1951), (-0.3536, -0.8536, -0.3827), (-0.3182, -0.7682, -0.5556), (-0.2706, -0.6533, -0.7071), (-0.2126, -0.5133, -0.8315), (-0.1464, -0.3536, -0.9239), (-0.07466, -0.1802, -0.9808), (-0.1084, -0.1622, 0.9808), (-0.2126, -0.3182, 0.9239), (-0.3087, -0.4619, 0.8315), (-0.3928, -0.5879, 0.7071), (-0.4619, -0.6913, 0.5556), (-0.5133, -0.7682, 0.3827), (-0.5449, -0.8155, 0.1951), (-0.5556, -0.8315, 1.192e-07), (-0.5449, -0.8155, -0.1951), (-0.5133, -0.7682, -0.3827), (-0.4619, -0.6913, -0.5556), (-0.3928, -0.5879, -0.7071), (-0.3087, -0.4619, -0.8315), (-0.2126, -0.3182, -0.9239), (-0.1084, -0.1622, -0.9808), (9.544e-08, -2.304e-07, 1.0), (-0.1379, -0.1379, 0.9808), (-0.2706, -0.2706, 0.9239), (-0.3928, -0.3928, 0.8315), (-0.5, -0.5, 0.7071), (-0.5879, -0.5879, 0.5556), (-0.6533, -0.6533, 0.3827), (-0.6935, -0.6935, 0.1951), (-0.7071, -0.7071, 1.192e-07), (-0.6935, -0.6935, -0.1951), (-0.6533, -0.6533, -0.3827), (-0.5879, -0.5879, -0.5556), (-0.5, -0.5, -0.7071), (-0.3928, -0.3928, -0.8315), (-0.2706, -0.2706, -0.9239), (-0.1379, -0.1379, -0.9808), (-0.1622, -0.1084, 0.9808), (-0.3182, -0.2126, 0.9239), (-0.4619, -0.3087, 0.8315), (-0.5879, -0.3928, 0.7071), (-0.6913, -0.4619, 0.5556), (-0.7682, -0.5133, 0.3827), (-0.8155, -0.5449, 0.1951), (-0.8315, -0.5556, 1.192e-07), (-0.8155, -0.5449, -0.1951), (-0.7682, -0.5133, -0.3827), (-0.6913, -0.4619, -0.5556), (-0.5879, -0.3928, -0.7071), (-0.4619, -0.3087, -0.8315), (-0.3182, -0.2126, -0.9239), (-0.1622, -0.1084, -0.9808), (-0.1802, -0.07466, 0.9808), (-0.3536, -0.1464, 0.9239), (-0.5133, -0.2126, 0.8315), (-0.6533, -0.2706, 0.7071), (-0.7682, -0.3182, 0.5556), (-0.8536, -0.3536, 0.3827), (-0.9061, -0.3753, 0.1951), (-0.9239, -0.3827, 1.192e-07), (-0.9061, -0.3753, -0.1951), (-0.8536, -0.3536, -0.3827), (-0.7682, -0.3182, -0.5556), (-0.6533, -0.2706, -0.7071), (-0.5133, -0.2126, -0.8315), (-0.3536, -0.1464, -0.9239), (-0.1802, -0.07466, -0.9808), (-0.1913, -0.03806, 0.9808), (-0.3753, -0.07466, 0.9239), (-0.5449, -0.1084, 0.8315), (-0.6935, -0.1379, 0.7071), (-0.8155, -0.1622, 0.5556), (-0.9061, -0.1802, 0.3827), (-0.9619, -0.1913, 0.1951), (-0.9808, -0.1951, 1.192e-07), (-0.9619, -0.1913, -0.1951), (-0.9061, -0.1802, -0.3827), (-0.8155, -0.1622, -0.5556), (-0.6935, -0.1379, -0.7071), (-0.5449, -0.1084, -0.8315), (-0.3753, -0.07466, -0.9239), (-0.1913, -0.03806, -0.9808)], [], [(0, 12, 13, 1), (1, 13, 14, 2), (2, 14, 15, 3), (3, 15, 16, 4), (4, 16, 17, 5), (5, 17, 18, 6), (6, 18, 19, 7), (7, 19, 20, 8), (8, 20, 21, 9), (9, 21, 22, 10), (10, 22, 23, 11), (0, 11, 23, 12), (12, 24, 25, 13), (13, 25, 26, 14), (14, 26, 27, 15), (15, 27, 28, 16), (16, 28, 29, 17), (17, 29, 30, 18), (18, 30, 31, 19), (19, 31, 32, 20), (20, 32, 33, 21), (21, 33, 34, 22), (22, 34, 35, 23), (23, 35, 24, 12), (24, 36, 37, 25), (25, 37, 38, 26), (26, 38, 39, 27), (27, 39, 40, 28), (28, 40, 41, 29), (29, 41, 42, 30), (30, 42, 43, 31), (31, 43, 44, 32), (32, 44, 45, 33), (33, 45, 46, 34), (34, 46, 47, 35), (35, 47, 36, 24), (36, 48, 49, 37), (37, 49, 50, 38), (38, 50, 51, 39), (39, 51, 52, 40), (40, 52, 53, 41), (41, 53, 54, 42), (42, 54, 55, 43), (43, 55, 56, 44), (44, 56, 57, 45), (45, 57, 58, 46), (46, 58, 59, 47), (47, 59, 48, 36), (48, 60, 61, 49), (49, 61, 62, 50), (50, 62, 63, 51), (51, 63, 64, 52), (52, 64, 65, 53), (53, 65, 66, 54), (54, 66, 67, 55), (55, 67, 68, 56), (56, 68, 69, 57), (57, 69, 70, 58), (58, 70, 71, 59), (59, 71, 60, 48), (60, 72, 73, 61), (61, 73, 74, 62), (62, 74, 75, 63), (63, 75, 76, 64), (64, 76, 77, 65), (65, 77, 78, 66), (66, 78, 79, 67), (67, 79, 80, 68), (68, 80, 81, 69), (69, 81, 82, 70), (70, 82, 83, 71), (71, 83, 72, 60), (72, 84, 85, 73), (73, 85, 86, 74), (74, 86, 87, 75), (75, 87, 88, 76), (76, 88, 89, 77), (77, 89, 90, 78), (78, 90, 91, 79), (79, 91, 92, 80), (80, 92, 93, 81), (81, 93, 94, 82), (82, 94, 95, 83), (83, 95, 84, 72), (84, 96, 97, 85), (85, 97, 98, 86), (86, 98, 99, 87), (87, 99, 100, 88), (88, 100, 101, 89), (89, 101, 102, 90), (90, 102, 103, 91), (91, 103, 104, 92), (92, 104, 105, 93), (93, 105, 106, 94), (94, 106, 107, 95), (95, 107, 96, 84), (96, 108, 109, 97), (97, 109, 110, 98), (98, 110, 111, 99), (99, 111, 112, 100), (100, 112, 113, 101), (101, 113, 114, 102), (102, 114, 115, 103), (103, 115, 116, 104), (104, 116, 117, 105), (105, 117, 118, 106), (106, 118, 119, 107), (107, 119, 108, 96), (108, 120, 121, 109), (109, 121, 122, 110), (110, 122, 123, 111), (111, 123, 124, 112), (112, 124, 125, 113), (113, 125, 126, 114), (114, 126, 127, 115), (115, 127, 128, 116), (116, 128, 129, 117), (117, 129, 130, 118), (118, 130, 131, 119), (119, 131, 120, 108), (120, 132, 133, 121), (121, 133, 134, 122), (122, 134, 135, 123), (123, 135, 136, 124), (124, 136, 137, 125), (125, 137, 138, 126), (126, 138, 139, 127), (127, 139, 140, 128), (128, 140, 141, 129), (129, 141, 142, 130), (130, 142, 143, 131), (131, 143, 132, 120), (132, 144, 145, 133), (133, 145, 146, 134), (134, 146, 147, 135), (135, 147, 148, 136), (136, 148, 149, 137), (137, 149, 150, 138), (138, 150, 151, 139), (139, 151, 152, 140), (140, 152, 153, 141), (141, 153, 154, 142), (142, 154, 155, 143), (143, 155, 144, 132), (144, 156, 157, 145), (145, 157, 158, 146), (146, 158, 159, 147), (147, 159, 160, 148), (148, 160, 161, 149), (149, 161, 162, 150), (150, 162, 163, 151), (151, 163, 164, 152), (152, 164, 165, 153), (153, 165, 166, 154), (154, 166, 167, 155), (155, 167, 156, 144), (156, 168, 169, 157), (157, 169, 170, 158), (158, 170, 171, 159), (159, 171, 172, 160), (160, 172, 173, 161), (161, 173, 174, 162), (162, 174, 175, 163), (163, 175, 176, 164), (164, 176, 177, 165), (165, 177, 178, 166), (166, 178, 179, 167), (167, 179, 168, 156), (168, 180, 181, 169), (169, 181, 182, 170), (170, 182, 183, 171), (171, 183, 184, 172), (172, 184, 185, 173), (173, 185, 186, 174), (174, 186, 187, 175), (175, 187, 188, 176), (176, 188, 189, 177), (177, 189, 190, 178), (178, 190, 191, 179), (179, 191, 180, 168), (180, 192, 193, 181), (181, 193, 194, 182), (182, 194, 195, 183), (183, 195, 196, 184), (184, 196, 197, 185), (185, 197, 198, 186), (186, 198, 199, 187), (187, 199, 200, 188), (188, 200, 201, 189), (189, 201, 202, 190), (190, 202, 203, 191), (191, 203, 192, 180), (192, 204, 205, 193), (193, 205, 206, 194), (194, 206, 207, 195), (195, 207, 208, 196), (196, 208, 209, 197), (197, 209, 210, 198), (198, 210, 211, 199), (199, 211, 212, 200), (200, 212, 213, 201), (201, 213, 214, 202), (202, 214, 215, 203), (203, 215, 204, 192), (204, 216, 217, 205), (205, 217, 218, 206), (206, 218, 219, 207), (207, 219, 220, 208), (208, 220, 221, 209), (209, 221, 222, 210), (210, 222, 223, 211), (211, 223, 224, 212), (212, 224, 225, 213), (213, 225, 226, 214), (214, 226, 227, 215), (215, 227, 216, 204), (216, 228, 229, 217), (217, 229, 230, 218), (218, 230, 231, 219), (219, 231, 232, 220), (220, 232, 233, 221), (221, 233, 234, 222), (222, 234, 235, 223), (223, 235, 236, 224), (224, 236, 237, 225), (225, 237, 238, 226), (226, 238, 239, 227), (227, 239, 228, 216), (228, 240, 241, 229), (229, 241, 242, 230), (230, 242, 243, 231), (231, 243, 244, 232), (232, 244, 245, 233), (233, 245, 246, 234), (234, 246, 247, 235), (235, 247, 248, 236), (236, 248, 249, 237), (237, 249, 250, 238), (238, 250, 251, 239), (239, 251, 240, 228), (240, 252, 253, 241), (241, 253, 254, 242), (242, 254, 255, 243), (243, 255, 256, 244), (244, 256, 257, 245), (245, 257, 258, 246), (246, 258, 259, 247), (247, 259, 260, 248), (248, 260, 261, 249), (249, 261, 262, 250), (250, 262, 263, 251), (251, 263, 252, 240), (252, 264, 265, 253), (253, 265, 266, 254), (254, 266, 267, 255), (255, 267, 268, 256), (256, 268, 269, 257), (257, 269, 270, 258), (258, 270, 271, 259), (259, 271, 272, 260), (260, 272, 273, 261), (261, 273, 274, 262), (262, 274, 275, 263), (263, 275, 264, 252), (264, 276, 277, 265), (265, 277, 278, 266), (266, 278, 279, 267), (267, 279, 280, 268), (268, 280, 281, 269), (269, 281, 282, 270), (270, 282, 283, 271), (271, 283, 284, 272), (272, 284, 285, 273), (273, 285, 286, 274), (274, 286, 287, 275), (275, 287, 276, 264), (276, 288, 289, 277), (277, 289, 290, 278), (278, 290, 291, 279), (279, 291, 292, 280), (280, 292, 293, 281), (281, 293, 294, 282), (282, 294, 295, 283), (283, 295, 296, 284), (284, 296, 297, 285), (285, 297, 298, 286), (286, 298, 299, 287), (287, 299, 288, 276), (288, 300, 301, 289), (289, 301, 302, 290), (290, 302, 303, 291), (291, 303, 304, 292), (292, 304, 305, 293), (293, 305, 306, 294), (294, 306, 307, 295), (295, 307, 308, 296), (296, 308, 309, 297), (297, 309, 310, 298), (298, 310, 311, 299), (299, 311, 300, 288), (300, 312, 313, 301), (301, 313, 314, 302), (302, 314, 315, 303), (303, 315, 316, 304), (304, 316, 317, 305), (305, 317, 318, 306), (306, 318, 319, 307), (307, 319, 320, 308), (308, 320, 321, 309), (309, 321, 322, 310), (310, 322, 323, 311), (311, 323, 312, 300), (312, 324, 325, 313), (313, 325, 326, 314), (314, 326, 327, 315), (315, 327, 328, 316), (316, 328, 329, 317), (317, 329, 330, 318), (318, 330, 331, 319), (319, 331, 332, 320), (320, 332, 333, 321), (321, 333, 334, 322), (322, 334, 335, 323), (323, 335, 324, 312), (324, 336, 337, 325), (325, 337, 338, 326), (326, 338, 339, 327), (327, 339, 340, 328), (328, 340, 341, 329), (329, 341, 342, 330), (330, 342, 343, 331), (331, 343, 344, 332), (332, 344, 345, 333), (333, 345, 346, 334), (334, 346, 347, 335), (335, 347, 336, 324), (336, 348, 349, 337), (337, 349, 350, 338), (338, 350, 351, 339), (339, 351, 352, 340), (340, 352, 353, 341), (341, 353, 354, 342), (342, 354, 355, 343), (343, 355, 356, 344), (344, 356, 357, 345), (345, 357, 358, 346), (346, 358, 359, 347), (347, 359, 348, 336), (348, 360, 361, 349), (349, 361, 362, 350), (350, 362, 363, 351), (351, 363, 364, 352), (352, 364, 365, 353), (353, 365, 366, 354), (354, 366, 367, 355), (355, 367, 368, 356), (356, 368, 369, 357), (357, 369, 370, 358), (358, 370, 371, 359), (359, 371, 360, 348), (360, 372, 373, 361), (361, 373, 374, 362), (362, 374, 375, 363), (363, 375, 376, 364), (364, 376, 377, 365), (365, 377, 378, 366), (366, 378, 379, 367), (367, 379, 380, 368), (368, 380, 381, 369), (369, 381, 382, 370), (370, 382, 383, 371), (371, 383, 372, 360), (372, 384, 385, 373), (373, 385, 386, 374), (374, 386, 387, 375), (375, 387, 388, 376), (376, 388, 389, 377), (377, 389, 390, 378), (378, 390, 391, 379), (379, 391, 392, 380), (380, 392, 393, 381), (381, 393, 394, 382), (382, 394, 395, 383), (383, 395, 384, 372), (384, 396, 397, 385), (385, 397, 398, 386), (386, 398, 399, 387), (387, 399, 400, 388), (388, 400, 401, 389), (389, 401, 402, 390), (390, 402, 403, 391), (391, 403, 404, 392), (392, 404, 405, 393), (393, 405, 406, 394), (394, 406, 407, 395), (395, 407, 396, 384), (396, 408, 409, 397), (397, 409, 410, 398), (398, 410, 411, 399), (399, 411, 412, 400), (400, 412, 413, 401), (401, 413, 414, 402), (402, 414, 415, 403), (403, 415, 416, 404), (404, 416, 417, 405), (405, 417, 418, 406), (406, 418, 419, 407), (407, 419, 408, 396), (408, 420, 421, 409), (409, 421, 422, 410), (410, 422, 423, 411), (411, 423, 424, 412), (412, 424, 425, 413), (413, 425, 426, 414), (414, 426, 427, 415), (415, 427, 428, 416), (416, 428, 429, 417), (417, 429, 430, 418), (418, 430, 431, 419), (419, 431, 420, 408), (420, 432, 433, 421), (421, 433, 434, 422), (422, 434, 435, 423), (423, 435, 436, 424), (424, 436, 437, 425), (425, 437, 438, 426), (426, 438, 439, 427), (427, 439, 440, 428), (428, 440, 441, 429), (429, 441, 442, 430), (430, 442, 443, 431), (431, 443, 432, 420), (432, 444, 445, 433), (433, 445, 446, 434), (434, 446, 447, 435), (435, 447, 448, 436), (436, 448, 449, 437), (437, 449, 450, 438), (438, 450, 451, 439), (439, 451, 452, 440), (440, 452, 453, 441), (441, 453, 454, 442), (442, 454, 455, 443), (443, 455, 444, 432), (444, 456, 457, 445), (445, 457, 458, 446), (446, 458, 459, 447), (447, 459, 460, 448), (448, 460, 461, 449), (449, 461, 462, 450), (450, 462, 463, 451), (451, 463, 464, 452), (452, 464, 465, 453), (453, 465, 466, 454), (454, 466, 467, 455), (455, 467, 456, 444), (456, 468, 469, 457), (457, 469, 470, 458), (458, 470, 471, 459), (459, 471, 472, 460), (460, 472, 473, 461), (461, 473, 474, 462), (462, 474, 475, 463), (463, 475, 476, 464), (464, 476, 477, 465), (465, 477, 478, 466), (466, 478, 479, 467), (467, 479, 468, 456), (468, 480, 481, 469), (469, 481, 482, 470), (470, 482, 483, 471), (471, 483, 484, 472), (472, 484, 485, 473), (473, 485, 486, 474), (474, 486, 487, 475), (475, 487, 488, 476), (476, 488, 489, 477), (477, 489, 490, 478), (478, 490, 491, 479), (479, 491, 480, 468), (480, 492, 493, 481), (481, 493, 494, 482), (482, 494, 495, 483), (483, 495, 496, 484), (484, 496, 497, 485), (485, 497, 498, 486), (486, 498, 499, 487), (487, 499, 500, 488), (488, 500, 501, 489), (489, 501, 502, 490), (490, 502, 503, 491), (491, 503, 492, 480), (492, 504, 505, 493), (493, 505, 506, 494), (494, 506, 507, 495), (495, 507, 508, 496), (496, 508, 509, 497), (497, 509, 510, 498), (498, 510, 511, 499), (499, 511, 512, 500), (500, 512, 513, 501), (501, 513, 514, 502), (502, 514, 515, 503), (503, 515, 504, 492), (504, 516, 517, 505), (505, 517, 518, 506), (506, 518, 519, 507), (507, 519, 520, 508), (508, 520, 521, 509), (509, 521, 522, 510), (510, 522, 523, 511), (511, 523, 524, 512), (512, 524, 525, 513), (513, 525, 526, 514), (514, 526, 527, 515), (515, 527, 516, 504), (516, 528, 529, 517), (517, 529, 530, 518), (518, 530, 531, 519), (519, 531, 532, 520), (520, 532, 533, 521), (521, 533, 534, 522), (522, 534, 535, 523), (523, 535, 536, 524), (524, 536, 537, 525), (525, 537, 538, 526), (526, 538, 539, 527), (527, 539, 528, 516), (528, 540, 541, 529), (529, 541, 542, 530), (530, 542, 543, 531), (531, 543, 544, 532), (532, 544, 545, 533), (533, 545, 546, 534), (534, 546, 547, 535), (535, 547, 548, 536), (536, 548, 549, 537), (537, 549, 550, 538), (538, 550, 551, 539), (539, 551, 540, 528), (540, 552, 553, 541), (541, 553, 554, 542), (542, 554, 555, 543), (543, 555, 556, 544), (544, 556, 557, 545), (545, 557, 558, 546), (546, 558, 559, 547), (547, 559, 560, 548), (548, 560, 561, 549), (549, 561, 562, 550), (550, 562, 563, 551), (551, 563, 552, 540), (552, 564, 565, 553), (553, 565, 566, 554), (554, 566, 567, 555), (555, 567, 568, 556), (556, 568, 569, 557), (557, 569, 570, 558), (558, 570, 571, 559), (559, 571, 572, 560), (560, 572, 573, 561), (561, 573, 574, 562), (562, 574, 575, 563), (563, 575, 564, 552), (564, 0, 1, 565), (565, 1, 2, 566), (566, 2, 3, 567), (567, 3, 4, 568), (568, 4, 5, 569), (569, 5, 6, 570), (570, 6, 7, 571), (571, 7, 8, 572), (572, 8, 9, 573), (573, 9, 10, 574), (574, 10, 11, 575), (575, 11, 0, 564), (583, 582, 598, 599), (578, 577, 593, 594), (589, 588, 604, 605), (584, 583, 599, 600), (579, 578, 594, 595), (590, 589, 605, 606), (585, 584, 600, 601), (580, 579, 595, 596), (586, 585, 601, 602), (581, 580, 596, 597), (587, 586, 602, 603), (582, 581, 597, 598), (577, 576, 592, 593), (588, 587, 603, 604), (604, 603, 618, 619), (599, 598, 613, 614), (594, 593, 608, 609), (605, 604, 619, 620), (600, 599, 614, 615), (595, 594, 609, 610), (606, 605, 620, 621), (601, 600, 615, 616), (596, 595, 610, 611), (602, 601, 616, 617), (597, 596, 611, 612), (603, 602, 617, 618), (598, 597, 612, 613), (593, 592, 607, 608), (618, 617, 632, 633), (613, 612, 627, 628), (608, 607, 622, 623), (619, 618, 633, 634), (614, 613, 628, 629), (609, 608, 623, 624), (620, 619, 634, 635), (615, 614, 629, 630), (610, 609, 624, 625), (621, 620, 635, 636), (616, 615, 630, 631), (611, 610, 625, 626), (617, 616, 631, 632), (612, 611, 626, 627), (632, 631, 646, 647), (627, 626, 641, 642), (633, 632, 647, 648), (628, 627, 642, 643), (623, 622, 637, 638), (634, 633, 648, 649), (629, 628, 643, 644), (624, 623, 638, 639), (635, 634, 649, 650), (630, 629, 644, 645), (625, 624, 639, 640), (636, 635, 650, 651), (631, 630, 645, 646), (626, 625, 640, 641), (640, 639, 654, 655), (651, 650, 665, 666), (646, 645, 660, 661), (641, 640, 655, 656), (647, 646, 661, 662), (642, 641, 656, 657), (648, 647, 662, 663), (643, 642, 657, 658), (638, 637, 652, 653), (649, 648, 663, 664), (644, 643, 658, 659), (639, 638, 653, 654), (650, 649, 664, 665), (645, 644, 659, 660), (659, 658, 673, 674), (654, 653, 668, 669), (665, 664, 679, 680), (660, 659, 674, 675), (655, 654, 669, 670), (666, 665, 680, 681), (661, 660, 675, 676), (656, 655, 670, 671), (662, 661, 676, 677), (657, 656, 671, 672), (663, 662, 677, 678), (658, 657, 672, 673), (653, 652, 667, 668), (664, 663, 678, 679), (678, 677, 692, 693), (673, 672, 687, 688), (668, 667, 682, 683), (679, 678, 693, 694), (674, 673, 688, 689), (669, 668, 683, 684), (680, 679, 694, 695), (675, 674, 689, 690), (670, 669, 684, 685), (681, 680, 695, 696), (676, 675, 690, 691), (671, 670, 685, 686), (677, 676, 691, 692), (672, 671, 686, 687), (692, 691, 706, 707), (687, 686, 701, 702), (693, 692, 707, 708), (688, 687, 702, 703), (683, 682, 697, 698), (694, 693, 708, 709), (689, 688, 703, 704), (684, 683, 698, 699), (695, 694, 709, 710), (690, 689, 704, 705), (685, 684, 699, 700), (696, 695, 710, 711), (691, 690, 705, 706), (686, 685, 700, 701), (700, 699, 714, 715), (711, 710, 725, 726), (706, 705, 720, 721), (701, 700, 715, 716), (707, 706, 721, 722), (702, 701, 716, 717), (708, 707, 722, 723), (703, 702, 717, 718), (698, 697, 712, 713), (709, 708, 723, 724), (704, 703, 718, 719), (699, 698, 713, 714), (710, 709, 724, 725), (705, 704, 719, 720), (719, 718, 733, 734), (714, 713, 728, 729), (725, 724, 739, 740), (720, 719, 734, 735), (715, 714, 729, 730), (726, 725, 740, 741), (721, 720, 735, 736), (716, 715, 730, 731), (722, 721, 736, 737), (717, 716, 731, 732), (723, 722, 737, 738), (718, 717, 732, 733), (713, 712, 727, 728), (724, 723, 738, 739), (738, 737, 752, 753), (733, 732, 747, 748), (728, 727, 742, 743), (739, 738, 753, 754), (734, 733, 748, 749), (729, 728, 743, 744), (740, 739, 754, 755), (735, 734, 749, 750), (730, 729, 744, 745), (741, 740, 755, 756), (736, 735, 750, 751), (731, 730, 745, 746), (737, 736, 751, 752), (732, 731, 746, 747), (752, 751, 766, 767), (747, 746, 761, 762), (753, 752, 767, 768), (748, 747, 762, 763), (743, 742, 757, 758), (754, 753, 768, 769), (749, 748, 763, 764), (744, 743, 758, 759), (755, 754, 769, 770), (750, 749, 764, 765), (745, 744, 759, 760), (756, 755, 770, 771), (751, 750, 765, 766), (746, 745, 760, 761), (771, 770, 785, 786), (766, 765, 780, 781), (761, 760, 775, 776), (767, 766, 781, 782), (762, 761, 776, 777), (768, 767, 782, 783), (763, 762, 777, 778), (758, 757, 772, 773), (769, 768, 783, 784), (764, 763, 778, 779), (759, 758, 773, 774), (770, 769, 784, 785), (765, 764, 779, 780), (760, 759, 774, 775), (774, 773, 788, 789), (785, 784, 799, 800), (780, 779, 794, 795), (775, 774, 789, 790), (786, 785, 800, 801), (781, 780, 795, 796), (776, 775, 790, 791), (782, 781, 796, 797), (777, 776, 791, 792), (783, 782, 797, 798), (778, 777, 792, 793), (773, 772, 787, 788), (784, 783, 798, 799), (779, 778, 793, 794), (793, 792, 807, 808), (788, 787, 802, 803), (799, 798, 813, 814), (794, 793, 808, 809), (789, 788, 803, 804), (800, 799, 814, 815), (795, 794, 809, 810), (790, 789, 804, 805), (801, 800, 815, 816), (796, 795, 810, 811), (791, 790, 805, 806), (797, 796, 811, 812), (792, 791, 806, 807), (798, 797, 812, 813), (812, 811, 826, 827), (807, 806, 821, 822), (813, 812, 827, 828), (808, 807, 822, 823), (803, 802, 817, 818), (814, 813, 828, 829), (809, 808, 823, 824), (804, 803, 818, 819), (815, 814, 829, 830), (810, 809, 824, 825), (805, 804, 819, 820), (816, 815, 830, 831), (811, 810, 825, 826), (806, 805, 820, 821), (831, 830, 845, 846), (826, 825, 840, 841), (821, 820, 835, 836), (827, 826, 841, 842), (822, 821, 836, 837), (828, 827, 842, 843), (823, 822, 837, 838), (818, 817, 832, 833), (829, 828, 843, 844), (824, 823, 838, 839), (819, 818, 833, 834), (830, 829, 844, 845), (825, 824, 839, 840), (820, 819, 834, 835), (834, 833, 848, 849), (845, 844, 859, 860), (840, 839, 854, 855), (835, 834, 849, 850), (846, 845, 860, 861), (841, 840, 855, 856), (836, 835, 850, 851), (842, 841, 856, 857), (837, 836, 851, 852), (843, 842, 857, 858), (838, 837, 852, 853), (833, 832, 847, 848), (844, 843, 858, 859), (839, 838, 853, 854), (853, 852, 867, 868), (848, 847, 862, 863), (859, 858, 873, 874), (854, 853, 868, 869), (849, 848, 863, 864), (860, 859, 874, 875), (855, 854, 869, 870), (850, 849, 864, 865), (861, 860, 875, 876), (856, 855, 870, 871), (851, 850, 865, 866), (857, 856, 871, 872), (852, 851, 866, 867), (858, 857, 872, 873), (872, 871, 886, 887), (867, 866, 881, 882), (873, 872, 887, 888), (868, 867, 882, 883), (863, 862, 877, 878), (874, 873, 888, 889), (869, 868, 883, 884), (864, 863, 878, 879), (875, 874, 889, 890), (870, 869, 884, 885), (865, 864, 879, 880), (876, 875, 890, 891), (871, 870, 885, 886), (866, 865, 880, 881), (891, 890, 905, 906), (886, 885, 900, 901), (881, 880, 895, 896), (887, 886, 901, 902), (882, 881, 896, 897), (888, 887, 902, 903), (883, 882, 897, 898), (878, 877, 892, 893), (889, 888, 903, 904), (884, 883, 898, 899), (879, 878, 893, 894), (890, 889, 904, 905), (885, 884, 899, 900), (880, 879, 894, 895), (905, 904, 919, 920), (900, 899, 914, 915), (895, 894, 909, 910), (906, 905, 920, 921), (901, 900, 915, 916), (896, 895, 910, 911), (902, 901, 916, 917), (897, 896, 911, 912), (903, 902, 917, 918), (898, 897, 912, 913), (893, 892, 907, 908), (904, 903, 918, 919), (899, 898, 913, 914), (894, 893, 908, 909), (908, 907, 922, 923), (919, 918, 933, 934), (914, 913, 928, 929), (909, 908, 923, 924), (920, 919, 934, 935), (915, 914, 929, 930), (910, 909, 924, 925), (921, 920, 935, 936), (916, 915, 930, 931), (911, 910, 925, 926), (917, 916, 931, 932), (912, 911, 926, 927), (918, 917, 932, 933), (913, 912, 927, 928), (927, 926, 941, 942), (933, 932, 947, 948), (928, 927, 942, 943), (923, 922, 937, 938), (934, 933, 948, 949), (929, 928, 943, 944), (924, 923, 938, 939), (935, 934, 949, 950), (930, 929, 944, 945), (925, 924, 939, 940), (936, 935, 950, 951), (931, 930, 945, 946), (926, 925, 940, 941), (932, 931, 946, 947), (946, 945, 960, 961), (941, 940, 955, 956), (947, 946, 961, 962), (942, 941, 956, 957), (948, 947, 962, 963), (943, 942, 957, 958), (938, 937, 952, 953), (949, 948, 963, 964), (944, 943, 958, 959), (939, 938, 953, 954), (950, 949, 964, 965), (945, 944, 959, 960), (940, 939, 954, 955), (951, 950, 965, 966), (965, 964, 979, 980), (960, 959, 974, 975), (955, 954, 969, 970), (966, 965, 980, 981), (961, 960, 975, 976), (956, 955, 970, 971), (962, 961, 976, 977), (957, 956, 971, 972), (963, 962, 977, 978), (958, 957, 972, 973), (953, 952, 967, 968), (964, 963, 978, 979), (959, 958, 973, 974), (954, 953, 968, 969), (968, 967, 982, 983), (979, 978, 993, 994), (974, 973, 988, 989), (969, 968, 983, 984), (980, 979, 994, 995), (975, 974, 989, 990), (970, 969, 984, 985), (981, 980, 995, 996), (976, 975, 990, 991), (971, 970, 985, 986), (977, 976, 991, 992), (972, 971, 986, 987), (978, 977, 992, 993), (973, 972, 987, 988), (987, 986, 1002, 1003), (993, 992, 1008, 1009), (988, 987, 1003, 1004), (983, 982, 998, 999), (994, 993, 1009, 1010), (989, 988, 1004, 1005), (984, 983, 999, 1000), (995, 994, 1010, 1011), (990, 989, 1005, 1006), (985, 984, 1000, 1001), (996, 995, 1011, 1012), (991, 990, 1006, 1007), (986, 985, 1001, 1002), (992, 991, 1007, 1008), (1007, 1006, 1021, 1022), (1002, 1001, 1016, 1017), (1008, 1007, 1022, 1023), (1003, 1002, 1017, 1018), (1009, 1008, 1023, 1024), (1004, 1003, 1018, 1019), (999, 998, 1013, 1014), (1010, 1009, 1024, 1025), (1005, 1004, 1019, 1020), (1000, 999, 1014, 1015), (1011, 1010, 1025, 1026), (1006, 1005, 1020, 1021), (1001, 1000, 1015, 1016), (1012, 1011, 1026, 1027), (1026, 1025, 1040, 1041), (1021, 1020, 1035, 1036), (1016, 1015, 1030, 1031), (1027, 1026, 1041, 1042), (1022, 1021, 1036, 1037), (1017, 1016, 1031, 1032), (1023, 1022, 1037, 1038), (1018, 1017, 1032, 1033), (1024, 1023, 1038, 1039), (1019, 1018, 1033, 1034), (1014, 1013, 1028, 1029), (1025, 1024, 1039, 1040), (1020, 1019, 1034, 1035), (1015, 1014, 1029, 1030), (1040, 1039, 1054, 1055), (1035, 1034, 1049, 1050), (1030, 1029, 1044, 1045), (1041, 1040, 1055, 1056), (1036, 1035, 1050, 1051), (1031, 1030, 1045, 1046), (1042, 1041, 1056, 1057), (1037, 1036, 1051, 1052), (1032, 1031, 1046, 1047), (1038, 1037, 1052, 1053), (1033, 1032, 1047, 1048), (1039, 1038, 1053, 1054), (1034, 1033, 1048, 1049), (1029, 1028, 1043, 1044), (591, 590, 606), (576, 997, 592), (591, 606, 621), (592, 997, 607), (591, 621, 636), (607, 997, 622), (591, 636, 651), (622, 997, 637), (591, 651, 666), (637, 997, 652), (591, 666, 681), (652, 997, 667), (591, 681, 696), (667, 997, 682), (591, 696, 711), (682, 997, 697), (591, 711, 726), (697, 997, 712), (591, 726, 741), (712, 997, 727), (591, 741, 756), (727, 997, 742), (591, 756, 771), (742, 997, 757), (591, 771, 786), (757, 997, 772), (591, 786, 801), (772, 997, 787), (591, 801, 816), (787, 997, 802), (802, 997, 817), (591, 816, 831), (591, 831, 846), (817, 997, 832), (591, 846, 861), (832, 997, 847), (591, 861, 876), (847, 997, 862), (862, 997, 877), (591, 876, 891), (591, 891, 906), (877, 997, 892), (591, 906, 921), (892, 997, 907), (591, 921, 936), (907, 997, 922), (922, 997, 937), (591, 936, 951), (591, 951, 966), (937, 997, 952), (591, 966, 981), (952, 997, 967), (591, 981, 996), (967, 997, 982), (982, 997, 998), (591, 996, 1012), (591, 1012, 1027), (998, 997, 1013), (591, 1027, 1042), (1013, 997, 1028), (591, 1042, 1057), (1028, 997, 1043), (1043, 997, 576), (1054, 1053, 586, 587), (1049, 1048, 581, 582), (1044, 1043, 576, 577), (1055, 1054, 587, 588), (1050, 1049, 582, 583), (1045, 1044, 577, 578), (1056, 1055, 588, 589), (1051, 1050, 583, 584), (1046, 1045, 578, 579), (1057, 1056, 589, 590), (1052, 1051, 584, 585), (1047, 1046, 579, 580), (591, 1057, 590), (1053, 1052, 585, 586), (1048, 1047, 580, 581)])
me_esfera.polygons.foreach_set('use_smooth', [True] * 1088)
me_esfera.polygons.foreach_set('material_index', [1, 1, 1, 1, 1, 1, 1, 1, 1, 1, 1, 1, 1, 1, 1, 1, 1, 1, 1, 1, 1, 1, 1, 1, 1, 1, 1, 1, 1, 1, 1, 1, 1, 1, 1, 1, 1, 1, 1, 1, 1, 1, 1, 1, 1, 1, 1, 1, 1, 1, 1, 1, 1, 1, 1, 1, 1, 1, 1, 1, 1, 1, 1, 1, 1, 1, 1, 1, 1, 1, 1, 1, 1, 1, 1, 1, 1, 1, 1, 1, 1, 1, 1, 1, 1, 1, 1, 1, 1, 1, 1, 1, 1, 1, 1, 1, 1, 1, 1, 1, 1, 1, 1, 1, 1, 1, 1, 1, 1, 1, 1, 1, 1, 1, 1, 1, 1, 1, 1, 1, 1, 1, 1, 1, 1, 1, 1, 1, 1, 1, 1, 1, 1, 1, 1, 1, 1, 1, 1, 1, 1, 1, 1, 1, 1, 1, 1, 1, 1, 1, 1, 1, 1, 1, 1, 1, 1, 1, 1, 1, 1, 1, 1, 1, 1, 1, 1, 1, 1, 1, 1, 1, 1, 1, 1, 1, 1, 1, 1, 1, 1, 1, 1, 1, 1, 1, 1, 1, 1, 1, 1, 1, 1, 1, 1, 1, 1, 1, 1, 1, 1, 1, 1, 1, 1, 1, 1, 1, 1, 1, 1, 1, 1, 1, 1, 1, 1, 1, 1, 1, 1, 1, 1, 1, 1, 1, 1, 1, 1, 1, 1, 1, 1, 1, 1, 1, 1, 1, 1, 1, 1, 1, 1, 1, 1, 1, 1, 1, 1, 1, 1, 1, 1, 1, 1, 1, 1, 1, 1, 1, 1, 1, 1, 1, 1, 1, 1, 1, 1, 1, 1, 1, 1, 1, 1, 1, 1, 1, 1, 1, 1, 1, 1, 1, 1, 1, 1, 1, 1, 1, 1, 1, 1, 1, 1, 1, 1, 1, 1, 1, 1, 1, 1, 1, 1, 1, 1, 1, 1, 1, 1, 1, 1, 1, 1, 1, 1, 1, 1, 1, 1, 1, 1, 1, 1, 1, 1, 1, 1, 1, 1, 1, 1, 1, 1, 1, 1, 1, 1, 1, 1, 1, 1, 1, 1, 1, 1, 1, 1, 1, 1, 1, 1, 1, 1, 1, 1, 1, 1, 1, 1, 1, 1, 1, 1, 1, 1, 1, 1, 1, 1, 1, 1, 1, 1, 1, 1, 1, 1, 1, 1, 1, 1, 1, 1, 1, 1, 1, 1, 1, 1, 1, 1, 1, 1, 1, 1, 1, 1, 1, 1, 1, 1, 1, 1, 1, 1, 1, 1, 1, 1, 1, 1, 1, 1, 1, 1, 1, 1, 1, 1, 1, 1, 1, 1, 1, 1, 1, 1, 1, 1, 1, 1, 1, 1, 1, 1, 1, 1, 1, 1, 1, 1, 1, 1, 1, 1, 1, 1, 1, 1, 1, 1, 1, 1, 1, 1, 1, 1, 1, 1, 1, 1, 1, 1, 1, 1, 1, 1, 1, 1, 1, 1, 1, 1, 1, 1, 1, 1, 1, 1, 1, 1, 1, 1, 1, 1, 1, 1, 1, 1, 1, 1, 1, 1, 1, 1, 1, 1, 1, 1, 1, 1, 1, 1, 1, 1, 1, 1, 1, 1, 1, 1, 1, 1, 1, 1, 1, 1, 1, 1, 1, 1, 1, 1, 1, 1, 1, 1, 1, 1, 1, 1, 1, 1, 1, 1, 1, 1, 1, 1, 1, 1, 1, 1, 1, 1, 1, 1, 1, 1, 1, 1, 1, 1, 1, 1, 1, 1, 1, 1, 1, 1, 1, 1, 1, 1, 1, 1, 1, 1, 1, 1, 1, 1, 1, 0, 0, 0, 0, 0, 0, 0, 0, 0, 0, 0, 0, 0, 0, 0, 0, 0, 0, 0, 0, 0, 0, 0, 0, 0, 0, 0, 0, 0, 0, 0, 0, 0, 0, 0, 0, 0, 0, 0, 0, 0, 0, 0, 0, 0, 0, 0, 0, 0, 0, 0, 0, 0, 0, 0, 0, 0, 0, 0, 0, 0, 0, 0, 0, 0, 0, 0, 0, 0, 0, 0, 0, 0, 0, 0, 0, 0, 0, 0, 0, 0, 0, 0, 0, 0, 0, 0, 0, 0, 0, 0, 0, 0, 0, 0, 0, 0, 0, 0, 0, 0, 0, 0, 0, 0, 0, 0, 0, 0, 0, 0, 0, 0, 0, 0, 0, 0, 0, 0, 0, 0, 0, 0, 0, 0, 0, 0, 0, 0, 0, 0, 0, 0, 0, 0, 0, 0, 0, 0, 0, 0, 0, 0, 0, 0, 0, 0, 0, 0, 0, 0, 0, 0, 0, 0, 0, 0, 0, 0, 0, 0, 0, 0, 0, 0, 0, 0, 0, 0, 0, 0, 0, 0, 0, 0, 0, 0, 0, 0, 0, 0, 0, 0, 0, 0, 0, 0, 0, 0, 0, 0, 0, 0, 0, 0, 0, 0, 0, 0, 0, 0, 0, 0, 0, 0, 0, 0, 0, 0, 0, 0, 0, 0, 0, 0, 0, 0, 0, 0, 0, 0, 0, 0, 0, 0, 0, 0, 0, 0, 0, 0, 0, 0, 0, 0, 0, 0, 0, 0, 0, 0, 0, 0, 0, 0, 0, 0, 0, 0, 0, 0, 0, 0, 0, 0, 0, 0, 0, 0, 0, 0, 0, 0, 0, 0, 0, 0, 0, 0, 0, 0, 0, 0, 0, 0, 0, 0, 0, 0, 0, 0, 0, 0, 0, 0, 0, 0, 0, 0, 0, 0, 0, 0, 0, 0, 0, 0, 0, 0, 0, 0, 0, 0, 0, 0, 0, 0, 0, 0, 0, 0, 0, 0, 0, 0, 0, 0, 0, 0, 0, 0, 0, 0, 0, 0, 0, 0, 0, 0, 0, 0, 0, 0, 0, 0, 0, 0, 0, 0, 0, 0, 0, 0, 0, 0, 0, 0, 0, 0, 0, 0, 0, 0, 0, 0, 0, 0, 0, 0, 0, 0, 0, 0, 0, 0, 0, 0, 0, 0, 0, 0, 0, 0, 0, 0, 0, 0, 0, 0, 0, 0, 0, 0, 0, 0, 0, 0, 0, 0, 0, 0, 0, 0, 0, 0, 0, 0, 0, 0, 0, 0, 0, 0, 0, 0, 0, 0, 0, 0, 0, 0, 0, 0, 0, 0, 0, 0, 0, 0, 0, 0, 0, 0, 0, 0, 0, 0, 0, 0, 0, 0, 0, 0, 0, 0, 0, 0, 0, 0, 0, 0, 0, 0, 0, 0, 0, 0, 0, 0, 0, 0, 0, 0, 0, 0, 0, 0, 0, 0, 0, 0, 0, 0, 0, 0, 0, 0, 0, 0, 0, 0, 0, 0, 0, 0, 0, 0, 0, 0, 0, 0, 0, 0, 0, 0, 0, 0, 0, 0, 0, 0, 0, 0, 0, 0, 0, 0, 0, 0, 0, 0, 0, 0, 0, 0, 0, 0, 0, 0, 0, 0, 0])
me_esfera.materials.append(mat_azul)
me_esfera.materials.append(mat_gris)
me_esfera.use_remesh_preserve_volume = False
me_esfera.use_remesh_preserve_attributes = False
me_esfera.use_mirror_vertex_groups = False
me_esfera.update()
me_plano = bpy.data.meshes.new('Plano')
me_plano.from_pydata([(1.0, -5.389, 0.0), (-1.0, -5.389, 0.0), (1.0, 4.164, 0.0), (-1.0, 4.164, 0.0), (1.0, 12.64, 7.49), (-1.0, 12.64, 7.49), (1.0, 3.112, 0.0), (-1.0, 3.112, 0.0), (1.0, -5.188, 0.0), (-1.0, -5.188, 0.0), (-1.0, 12.52, 7.378), (1.0, 12.52, 7.378)], [], [(7, 6, 2, 3), (10, 11, 4, 5), (9, 8, 6, 7), (1, 0, 8, 9), (3, 2, 11, 10)])
me_plano.polygons.foreach_set('use_smooth', [True] * 5)
me_plano.use_remesh_preserve_volume = False
me_plano.use_remesh_preserve_attributes = False
me_plano.use_mirror_vertex_groups = False
me_plano.update()
me_cubo_002 = bpy.data.meshes.new('Cubo.002')
me_cubo_002.from_pydata([(-1.0, 1.616, -1.0), (-1.0, 1.616, 1.0), (-1.0, 1.793, -1.0), (-1.0, 1.793, 1.0), (1.0, 1.616, -1.0), (1.0, 1.616, 1.0), (1.0, 1.793, -1.0), (1.0, 1.793, 1.0)], [], [(1, 3, 2, 0), (3, 7, 6, 2), (7, 5, 4, 6), (5, 1, 0, 4), (0, 2, 6, 4), (5, 7, 3, 1)])
me_cubo_002.use_remesh_preserve_volume = False
me_cubo_002.use_remesh_preserve_attributes = False
me_cubo_002.use_mirror_vertex_groups = False
me_cubo_002.update()
me_cubo_001 = bpy.data.meshes.new('Cubo.001')
me_cubo_001.from_pydata([(-0.3102, 0.3641, -0.3102), (-0.3102, 0.3641, 0.3102), (-0.1429, 0.9844, -0.1429), (-0.1429, 0.9844, 0.1429), (0.3102, 0.3641, -0.3102), (0.3102, 0.3641, 0.3102), (0.1429, 0.9844, -0.1429), (0.1429, 0.9844, 0.1429)], [], [(1, 3, 2, 0), (3, 7, 6, 2), (7, 5, 4, 6), (5, 1, 0, 4), (0, 2, 6, 4), (5, 7, 3, 1)])
me_cubo_001.use_remesh_preserve_volume = False
me_cubo_001.use_remesh_preserve_attributes = False
me_cubo_001.use_mirror_vertex_groups = False
me_cubo_001.update()
me_cubo = bpy.data.meshes.new('Cubo')
me_cubo.from_pydata([(-0.3292, 0.02604, -0.003605), (-0.3292, 0.02604, 0.6844), (-0.6834, 1.406, -0.6834), (-0.6834, 1.406, 0.6834), (0.3588, 0.02604, -0.003605), (0.3588, 0.02604, 0.6844), (0.6834, 1.406, -0.6834), (0.6834, 1.406, 0.6834)], [], [(1, 3, 2, 0), (3, 7, 6, 2), (7, 5, 4, 6), (5, 1, 0, 4), (0, 2, 6, 4), (5, 7, 3, 1)])
me_cubo.use_remesh_preserve_volume = False
me_cubo.use_remesh_preserve_attributes = False
me_cubo.use_mirror_vertex_groups = False
me_cubo.update()
arm_esqueleto = bpy.data.armatures.new('Esqueleto')  # bones are not reproduced

# ---- objects
ob_esqueleto_pelota = bpy.data.objects.new('Esqueleto_Pelota', arm_esqueleto)
ob_esfera = bpy.data.objects.new('Esfera', me_esfera)
ob_lamp = bpy.data.objects.new('Lamp', light_lamp)
ob_camera = bpy.data.objects.new('Camera', cam_camera)
ob_plano = bpy.data.objects.new('Plano', me_plano)
ob_forma_jefe = bpy.data.objects.new('forma_jefe', me_cubo_002)
ob_forma_tirador_abajo = bpy.data.objects.new('forma_tirador_abajo', me_cubo_001)
ob_forma_tirador_arriba = bpy.data.objects.new('forma_tirador_arriba', me_cubo)

# ---- transforms, parenting, visibility, modifiers, constraints
ob_esqueleto_pelota.location = (0.0, 0.0, 0.0)
ob_esqueleto_pelota.lineart.crease_threshold = 0.0
ob_esfera.parent = ob_esqueleto_pelota
ob_esfera.matrix_parent_inverse = Matrix(((1.0, 1.394e-07, 9.112e-08, -5.864e-07), (-9.112e-08, -1.724e-07, 1.0, -4.068), (1.394e-07, -1.0, -1.724e-07, 1.861e-07), (0.0, 0.0, 0.0, 1.0)))
ob_esfera.location = (0.0, 0.0, 2.577)
ob_esfera.scale = (1.498, 1.498, 1.498)
ob_esfera.lineart.crease_threshold = 0.0
_m = ob_esfera.modifiers.new('Subsurf', 'SUBSURF')
_m.uv_smooth = 'PRESERVE_CORNERS'
_m.quality = 2
_m.levels = 2
_m.show_only_control_edges = False
ob_lamp.location = (-1.694, -6.333, 5.904)
ob_lamp.rotation_euler = (0.6503, 0.05522, 1.866)
ob_lamp.lock_rotations_4d = False
ob_lamp.empty_display_type = 'ARROWS'
ob_lamp.color = (0.0, 0.0, 0.0, 0.0)
ob_lamp.lineart.crease_threshold = 0.0
ob_camera.location = (8.627, -8.02, 6.738)
ob_camera.rotation_euler = (1.109, 0.01082, 0.8149)
ob_camera.lock_rotations_4d = False
ob_camera.empty_display_type = 'ARROWS'
ob_camera.color = (0.0, 0.0, 0.0, 0.0)
ob_camera.display_type = 'WIRE'
ob_camera.lineart.crease_threshold = 0.0
ob_plano.location = (0.0, 0.0, 0.0)
ob_plano.rotation_euler = (0.0, -0.0, 0.8269)
ob_plano.scale = (12.66, 2.885, 2.885)
ob_plano.lineart.crease_threshold = 0.0
_m = ob_plano.modifiers.new('Subsurf', 'SUBSURF')
_m.uv_smooth = 'PRESERVE_CORNERS'
_m.quality = 2
_m.levels = 2
_m.show_only_control_edges = False
ob_forma_jefe.location = (4.992, 0.08239, 2.08)
ob_forma_jefe.rotation_euler = (1.571, -0.0, 0.0)
ob_forma_jefe.lineart.crease_threshold = 0.0
ob_forma_tirador_abajo.location = (7.7, 0.8497, 4.015)
ob_forma_tirador_abajo.rotation_euler = (1.571, -0.0, 0.0)
ob_forma_tirador_abajo.lineart.crease_threshold = 0.0
ob_forma_tirador_arriba.location = (5.163, 0.8497, 4.015)
ob_forma_tirador_arriba.rotation_euler = (1.571, -0.0, 0.0)
ob_forma_tirador_arriba.lineart.crease_threshold = 0.0

# ---- collection membership
col_collection_1.objects.link(ob_esqueleto_pelota)
col_collection_1.objects.link(ob_esfera)
col_collection_1.objects.link(ob_lamp)
col_collection_1.objects.link(ob_camera)
col_collection_2.objects.link(ob_plano)
col_collection_3.objects.link(ob_forma_jefe)
col_collection_3.objects.link(ob_forma_tirador_abajo)
col_collection_3.objects.link(ob_forma_tirador_arriba)

# ---- scene / render settings (as saved in the file)
scene.camera = ob_camera
scene.frame_start = 1; scene.frame_end = 250; scene.frame_set(0)
scene.render.engine = 'BLENDER_EEVEE_NEXT'
scene.render.image_settings.color_mode = 'RGB'
scene.render.image_settings.compression = 90
scene.render.resolution_x = 1280
scene.render.resolution_y = 720
scene.render.dither_intensity = 0.0
scene.cycles.use_denoising = False
scene.cycles.samples = 10
scene.cycles.sampling_pattern = 'TABULATED_SOBOL'
scene.cycles.light_sampling_threshold = 0.0
scene.cycles.use_adaptive_sampling = False
scene.cycles.use_light_tree = False
scene.cycles.blur_glossy = 0.0
scene.cycles.volume_bounces = 1
scene.cycles.pixel_filter_type = 'GAUSSIAN'
scene.cycles.sample_clamp_indirect = 0.0
scene.view_settings.view_transform = 'Standard'
bpy.context.view_layer.update()
